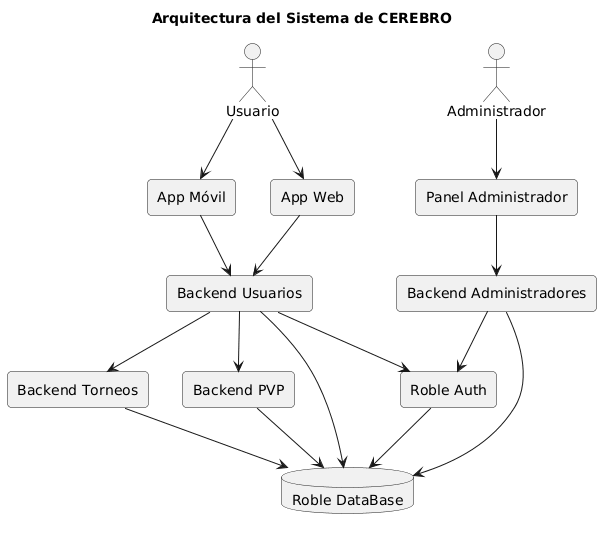

The diagram above was rendered by PlantUML. Its source (embedded in the PNG):
@startuml
title Arquitectura del Sistema de CEREBRO

top to bottom direction
skinparam shadowing false
skinparam defaultTextAlignment center
skinparam rectangle {
    RoundCorner 8
}

actor Usuario
actor Administrador

rectangle "App Móvil" as AppMovil
rectangle "App Web" as AppWeb
rectangle "Panel Administrador" as PanelAdmin

rectangle "Backend Usuarios" as BackendUsuarios
rectangle "Backend Administradores" as BackendAdmins
rectangle "Backend Torneos" as BackendTorneos
rectangle "Backend PVP" as BackendPVP
rectangle "Roble Auth" as RobleAuth

database "Roble DataBase" as RobleDB

Usuario --> AppMovil
Usuario --> AppWeb

AppMovil --> BackendUsuarios
AppWeb --> BackendUsuarios

Administrador --> PanelAdmin
PanelAdmin --> BackendAdmins

BackendUsuarios --> BackendTorneos
BackendUsuarios --> BackendPVP
BackendUsuarios --> RobleAuth
BackendUsuarios --> RobleDB

BackendAdmins --> RobleAuth
BackendAdmins --> RobleDB

BackendTorneos --> RobleDB
BackendPVP --> RobleDB

RobleAuth --> RobleDB
@enduml